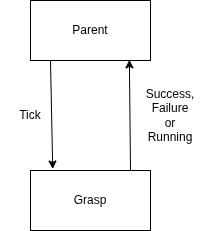

The diagram above was exported from draw.io. Its source (the exported page's mxGraphModel, read from the mxfile embedded in the PNG):
<mxGraphModel dx="611" dy="413" grid="1" gridSize="10" guides="1" tooltips="1" connect="1" arrows="1" fold="1" page="1" pageScale="1" pageWidth="850" pageHeight="1100" math="0" shadow="0">
  <root>
    <mxCell id="0" />
    <mxCell id="1" parent="0" />
    <mxCell id="2" value="Parent" style="rounded=0;whiteSpace=wrap;html=1;" vertex="1" parent="1">
      <mxGeometry x="220" y="110" width="120" height="60" as="geometry" />
    </mxCell>
    <mxCell id="3" value="Grasp" style="rounded=0;whiteSpace=wrap;html=1;" vertex="1" parent="1">
      <mxGeometry x="220" y="280" width="120" height="60" as="geometry" />
    </mxCell>
    <mxCell id="4" value="" style="endArrow=classic;html=1;entryX=0.185;entryY=-0.025;entryDx=0;entryDy=0;entryPerimeter=0;" edge="1" parent="1" target="3">
      <mxGeometry width="50" height="50" relative="1" as="geometry">
        <mxPoint x="240" y="170" as="sourcePoint" />
        <mxPoint x="290" y="120" as="targetPoint" />
      </mxGeometry>
    </mxCell>
    <mxCell id="5" value="Tick" style="text;strokeColor=none;align=center;fillColor=none;html=1;verticalAlign=middle;whiteSpace=wrap;rounded=0;" vertex="1" parent="1">
      <mxGeometry x="190" y="210" width="60" height="30" as="geometry" />
    </mxCell>
    <mxCell id="6" value="" style="endArrow=classic;html=1;entryX=0.824;entryY=0.989;entryDx=0;entryDy=0;entryPerimeter=0;" edge="1" parent="1" target="2">
      <mxGeometry width="50" height="50" relative="1" as="geometry">
        <mxPoint x="320" y="280" as="sourcePoint" />
        <mxPoint x="370" y="230" as="targetPoint" />
      </mxGeometry>
    </mxCell>
    <mxCell id="7" value="Success,&lt;div&gt;Failure&lt;/div&gt;&lt;div&gt;or Running&lt;/div&gt;" style="text;strokeColor=none;align=center;fillColor=none;html=1;verticalAlign=middle;whiteSpace=wrap;rounded=0;" vertex="1" parent="1">
      <mxGeometry x="330" y="210" width="60" height="30" as="geometry" />
    </mxCell>
  </root>
</mxGraphModel>